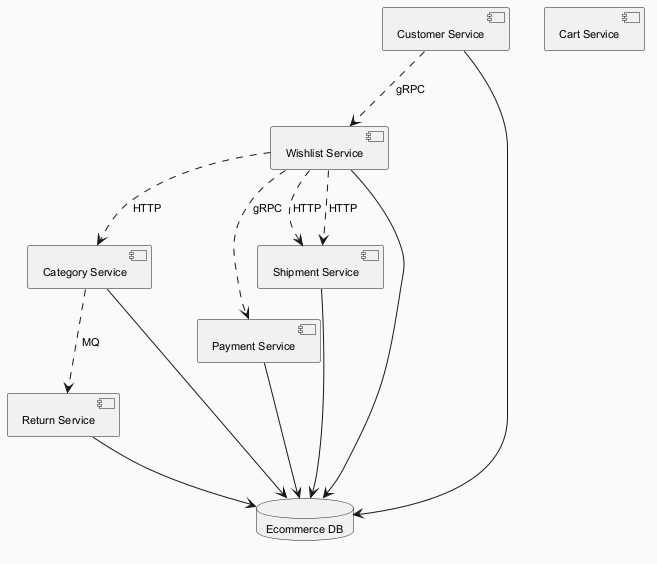

The diagram above was rendered by PlantUML. Its source (embedded in the PNG):
@startuml
skinparam backgroundColor #FAFAFA
skinparam classBackgroundColor #FFF3E0
skinparam classBorderColor #E65100
skinparam defaultFontSize 11
component "Category Service" as C_CategoryService
component "Cart Service" as C_CartService
component "Return Service" as C_ReturnService
component "Payment Service" as C_PaymentService
component "Wishlist Service" as C_WishlistService
component "Customer Service" as C_CustomerService
component "Shipment Service" as C_ShipmentService
database "Ecommerce DB" as DB_ecommerce
C_CategoryService --> DB_ecommerce
C_ReturnService --> DB_ecommerce
C_PaymentService --> DB_ecommerce
C_WishlistService --> DB_ecommerce
C_CustomerService --> DB_ecommerce
C_ShipmentService --> DB_ecommerce
C_CustomerService ..> C_WishlistService : gRPC
C_WishlistService ..> C_ShipmentService : HTTP
C_CategoryService ..> C_ReturnService : MQ
C_WishlistService ..> C_CategoryService : HTTP
C_WishlistService ..> C_PaymentService : gRPC
C_WishlistService ..> C_ShipmentService : HTTP
@enduml